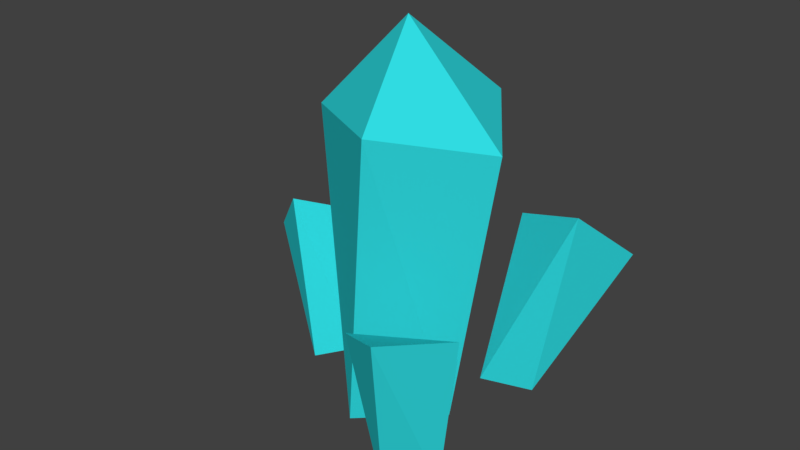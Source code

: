 # Source: EnergyCrystal.blend  (saved by Blender 2.79.0; exported with 4.5.12 LTS)
import bpy
from mathutils import Matrix  # noqa: F401  (used for matrix-valued properties, if any)

bpy.ops.wm.read_factory_settings(use_empty=True)
scene = bpy.context.scene
scene.name = 'Scene'

# ---- collections
col_collection_1 = bpy.data.collections.new('Collection 1'); scene.collection.children.link(col_collection_1)
col_collection_1.hide_render = True
col_collection_1.hide_viewport = True
col_collection_2 = bpy.data.collections.new('Collection 2'); scene.collection.children.link(col_collection_2)

# ---- materials (node trees are filled in below, after node groups)
mat_energy = bpy.data.materials.new('Energy')
mat_energy.alpha_threshold = 0.0
mat_energy.use_transparent_shadow = False
mat_energy.diffuse_color = (0.03095, 0.7547, 0.8, 1.0)
mat_energy.roughness = 0.5

# ---- material node trees

# ---- world
world_world = bpy.data.worlds.new('World'); scene.world = world_world
world_world.color = (0.05088, 0.05088, 0.05088)
world_world.use_sun_shadow = False
world_world.sun_shadow_jitter_overblur = 0.0
world_world.cycles.sampling_method = 'MANUAL'

# ---- meshes
me_icosphere = bpy.data.meshes.new('Icosphere')
me_icosphere.from_pydata([(0.4701, -0.3415, -0.4795), (-0.1796, -0.5526, -0.4795), (-0.5811, 3.111e-09, -0.4795), (-0.1796, 0.5526, -0.4795), (0.4701, 0.3415, -0.4795), (0.2764, -0.8506, 2.326), (-0.7236, -0.5257, 2.058), (-0.7236, 0.5257, 1.956), (0.2764, 0.8506, 2.225), (0.8944, 0.0, 2.079), (0.0, 0.0, 2.989), (-1.25, 0.1256, 1.203), (-0.7519, 0.1256, 0.8754), (-1.049, 0.5231, 0.881), (-1.479, 0.3713, 0.6595), (-1.489, -0.1201, 0.7058), (-1.059, -0.2719, 0.9272), (-0.6932, 0.2852, -0.3353), (-0.99, 0.3839, -0.3994), (-1.173, 0.1256, -0.439), (-0.99, -0.1326, -0.3994), (-0.6932, -0.03399, -0.3353), (1.062, 1.136, 1.394), (1.398, 1.056, 0.743), (1.083, 1.566, 0.8685), (0.4853, 1.383, 0.9158), (0.5028, 0.7873, 1.046), (1.1, 0.5981, 1.044), (0.7224, 1.088, -0.6074), (0.3645, 1.223, -0.511), (0.1433, 0.9144, -0.4032), (0.3645, 0.5892, -0.4329), (0.7224, 0.6965, -0.5592), (-1.086, 0.896, 0.916), (-0.6775, 0.8151, 0.7447), (-0.856, 1.135, 0.6661), (-1.161, 1.031, 0.4597), (-1.225, 0.6736, 0.5438), (-0.9508, 0.5525, 0.7819), (-0.467, 0.7816, -0.1527), (-0.6676, 0.8713, -0.2513), (-0.8244, 0.6905, -0.2788), (-0.7207, 0.4891, -0.1971), (-0.4998, 0.5453, -0.1193), (0.809, -1.202, 1.297), (1.245, -1.077, 0.8182), (0.9241, -0.6769, 1.013), (0.4026, -0.8205, 0.8632), (0.413, -1.361, 0.7836), (0.9392, -1.543, 0.8523), (0.9516, -0.5957, -0.4113), (0.6147, -0.4987, -0.3685), (0.4114, -0.7816, -0.4268), (0.6227, -1.053, -0.5056), (0.9566, -0.9386, -0.496)], [], [(0, 4, 9), (1, 0, 5), (2, 1, 6), (3, 2, 7), (4, 3, 8), (0, 9, 5), (1, 5, 6), (2, 6, 7), (3, 7, 8), (4, 8, 9), (5, 9, 10), (6, 5, 10), (7, 6, 10), (8, 7, 10), (9, 8, 10), (13, 14, 11), (14, 15, 11), (12, 13, 11), (18, 14, 13), (17, 13, 12), (16, 12, 11), (15, 16, 11), (19, 15, 14), (20, 16, 15), (21, 12, 16), (17, 18, 13), (19, 20, 15), (20, 21, 16), (21, 17, 12), (18, 19, 14), (24, 25, 22), (25, 26, 22), (23, 24, 22), (29, 25, 24), (28, 24, 23), (27, 23, 22), (26, 27, 22), (30, 26, 25), (31, 27, 26), (32, 23, 27), (28, 29, 24), (30, 31, 26), (31, 32, 27), (32, 28, 23), (29, 30, 25), (35, 36, 33), (36, 37, 33), (34, 35, 33), (40, 36, 35), (39, 35, 34), (38, 34, 33), (37, 38, 33), (41, 37, 36), (42, 38, 37), (43, 34, 38), (39, 40, 35), (41, 42, 37), (42, 43, 38), (43, 39, 34), (40, 41, 36), (46, 47, 44), (47, 48, 44), (45, 46, 44), (51, 47, 46), (50, 46, 45), (49, 45, 44), (48, 49, 44), (52, 48, 47), (53, 49, 48), (54, 45, 49), (50, 51, 46), (52, 53, 48), (53, 54, 49), (54, 50, 45), (51, 52, 47)])
me_icosphere.materials.append(mat_energy)
me_icosphere.use_remesh_preserve_volume = False
me_icosphere.use_remesh_preserve_attributes = False
me_icosphere.use_mirror_vertex_groups = False
me_icosphere.update()
me_icosphere_001 = bpy.data.meshes.new('Icosphere.001')
me_icosphere_001.from_pydata([(-0.1796, -0.5526, -0.4795), (-0.3725, 0.2582, -0.4516), (0.4641, 0.005529, -0.4541), (0.2764, -0.8506, 2.326), (-0.9217, -0.006583, 2.061), (0.2764, 0.8506, 2.225), (0.8944, 0.0, 2.079), (0.0, 0.0, 2.989), (-1.176, -0.1349, 1.151), (-0.8562, 0.3962, 0.9325), (-1.58, 0.1225, 0.6881), (-0.6985, 0.1282, -0.3243), (-1.081, 0.2463, -0.4057), (-0.99, -0.1326, -0.3994), (1.111, 0.8042, 1.333), (1.321, 1.403, 0.8261), (0.3943, 1.089, 1.045), (0.7235, 0.8972, -0.5688), (0.263, 1.06, -0.4419), (0.3645, 0.5892, -0.4329), (-1.201, 0.7725, 0.7871), (-0.7337, 1.031, 0.7438), (-0.4884, 0.6671, -0.1289), (-0.748, 0.7763, -0.2541), (-0.7207, 0.4891, -0.1971), (0.8775, -1.463, 1.154), (1.146, -0.8099, 0.9785), (0.3071, -1.103, 0.855), (0.9517, -0.7676, -0.4401), (0.518, -0.6526, -0.3861), (0.6227, -1.053, -0.5056)], [], [(0, 2, 3), (1, 0, 4), (2, 1, 5), (2, 6, 3), (0, 3, 4), (1, 4, 5), (2, 5, 6), (3, 6, 7), (4, 3, 7), (5, 4, 7), (6, 5, 7), (9, 10, 8), (12, 10, 9), (13, 8, 10), (11, 9, 8), (11, 12, 9), (12, 13, 10), (13, 11, 8), (15, 16, 14), (18, 16, 15), (19, 14, 16), (17, 15, 14), (17, 18, 15), (18, 19, 16), (19, 17, 14), (23, 20, 21), (22, 21, 20), (22, 23, 21), (23, 24, 20), (24, 22, 20), (26, 27, 25), (29, 27, 26), (30, 25, 27), (28, 26, 25), (28, 29, 26), (29, 30, 27), (30, 28, 25)])
me_icosphere_001.materials.append(mat_energy)
me_icosphere_001.use_remesh_preserve_volume = False
me_icosphere_001.use_remesh_preserve_attributes = False
me_icosphere_001.use_mirror_vertex_groups = False
me_icosphere_001.update()

# ---- objects
ob_crystal_lod0 = bpy.data.objects.new('Crystal_LOD0', me_icosphere)
ob_crystal_lod1 = bpy.data.objects.new('Crystal_LOD1', me_icosphere_001)

# ---- transforms, parenting, visibility, modifiers, constraints
ob_crystal_lod0.location = (0.0, 0.0, 0.0)
ob_crystal_lod0.lineart.crease_threshold = 0.0
ob_crystal_lod1.location = (0.0, 0.0, 0.0)
ob_crystal_lod1.lineart.crease_threshold = 0.0

# ---- collection membership
col_collection_1.objects.link(ob_crystal_lod0)
col_collection_2.objects.link(ob_crystal_lod1)

# ---- scene / render settings (as saved in the file)
scene.frame_start = 1; scene.frame_end = 250; scene.frame_set(2)
scene.render.engine = 'BLENDER_EEVEE_NEXT'
scene.render.resolution_percentage = 50
scene.render.dither_intensity = 0.0
scene.cycles.use_denoising = False
scene.cycles.samples = 128
scene.cycles.sampling_pattern = 'TABULATED_SOBOL'
scene.cycles.use_adaptive_sampling = False
scene.cycles.use_light_tree = False
scene.cycles.blur_glossy = 0.0
scene.cycles.sample_clamp_indirect = 0.0
scene.view_settings.view_transform = 'Standard'
bpy.context.view_layer.update()

# ---- added for rendering (the .blend has no active camera and no usable light): camera, sun
cam_auto = bpy.data.cameras.new('AutoCamera')
cam_auto.lens = 50.0
cam_auto.sensor_width = 36.0
cam_auto.clip_end = 1000.0
ob_auto_camera = bpy.data.objects.new('AutoCamera', cam_auto)
scene.collection.objects.link(ob_auto_camera)
ob_auto_camera.location = (5.09939, -6.21697, 5.34306)
ob_auto_camera.rotation_euler = (1.09748, -7.21219e-08, 0.694738)
scene.camera = ob_auto_camera
light_auto_sun = bpy.data.lights.new('AutoSun', 'SUN')
light_auto_sun.energy = 3.0
light_auto_sun.angle = 0.0523599
ob_auto_sun = bpy.data.objects.new('AutoSun', light_auto_sun)
scene.collection.objects.link(ob_auto_sun)
ob_auto_sun.rotation_euler = (0.872665, 0.174533, 0.523599)
bpy.context.view_layer.update()
